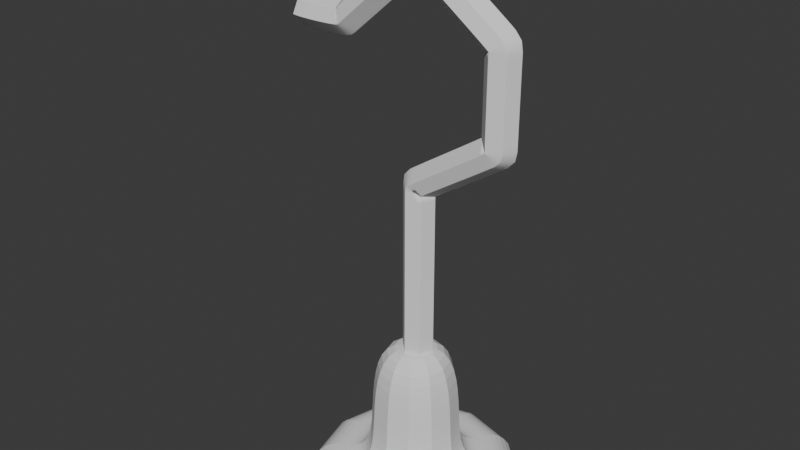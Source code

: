 # Source: gancho.blend  (saved by Blender 4.4.30; exported with 4.5.12 LTS)
import bpy
from mathutils import Matrix  # noqa: F401  (used for matrix-valued properties, if any)

bpy.ops.wm.read_factory_settings(use_empty=True)
scene = bpy.context.scene
scene.name = 'Scene'

# ---- collections
col_collection = bpy.data.collections.new('Collection'); scene.collection.children.link(col_collection)

# ---- world
world_world = bpy.data.worlds.new('World'); scene.world = world_world
world_world.use_nodes = True; world_world.node_tree.nodes.clear()
_N = world_world.node_tree.nodes; _L = world_world.node_tree.links
n0 = _N.new('ShaderNodeOutputWorld'); n0.name = 'World Output'; n0.location = (300, 300)
n1 = _N.new('ShaderNodeBackground'); n1.name = 'Background'; n1.location = (10, 300)
n1.inputs[0].default_value = (0.05088, 0.05088, 0.05088, 1.0)
_L.new(n1.outputs[0], n0.inputs[0])
n0.is_active_output = True
world_world.color = (0.05088, 0.05088, 0.05088)
world_world.sun_shadow_jitter_overblur = 0.0

# ---- meshes
me_mesh = bpy.data.meshes.new('Mesh')
me_mesh.from_pydata([(-1.0, 0.0, 0.0), (-0.9364, 0.05319, -3.815e-10), (-0.8713, 0.08985, -1.377e-09), (-0.8054, 0.1131, -2.762e-09), (-0.7395, 0.126, -4.313e-09), (-0.6745, 0.1318, -5.806e-09), (-0.6112, 0.1335, -7.017e-09), (-0.5504, 0.1343, -7.722e-09), (-0.4929, 0.1373, -7.699e-09), (-0.4395, 0.1456, -6.721e-09), (-0.3911, 0.1623, -4.567e-09), (-0.3484, 0.1906, -1.011e-09), (-0.3123, 0.2335, 4.169e-09), (-0.2858, 0.2931, 1.11e-08), (-0.2689, 0.3668, 1.948e-08), (-0.2582, 0.4509, 2.893e-08), (-0.2502, 0.5418, 3.904e-08), (-0.2415, 0.6358, 4.944e-08), (-0.2285, 0.7292, 5.973e-08), (-0.2078, 0.8183, 6.95e-08), (-0.176, 0.8995, 7.839e-08), (-0.1295, 0.969, 8.598e-08), (-0.06482, 1.023, 9.188e-08), (0.02141, 1.058, 9.572e-08), (0.1327, 1.071, 9.708e-08), (-0.8287, -2.794e-08, -0.6391), (-0.7737, 0.05319, -0.6074), (-0.7173, 0.08985, -0.5748), (-0.6602, 0.1131, -0.5418), (-0.6032, 0.126, -0.5089), (-0.5469, 0.1318, -0.4764), (-0.4921, 0.1335, -0.4448), (-0.4394, 0.1343, -0.4143), (-0.3896, 0.1373, -0.3856), (-0.3434, 0.1456, -0.3589), (-0.3014, 0.1623, -0.3347), (-0.2645, 0.1906, -0.3134), (-0.2332, 0.2335, -0.2953), (-0.2102, 0.2931, -0.282), (-0.1956, 0.3668, -0.2736), (-0.1863, 0.4509, -0.2682), (-0.1794, 0.5418, -0.2642), (-0.1718, 0.6358, -0.2599), (-0.1606, 0.7292, -0.2534), (-0.1427, 0.8183, -0.243), (-0.1151, 0.8995, -0.2271), (-0.07483, 0.969, -0.2039), (-0.01886, 1.023, -0.1715), (0.05582, 1.058, -0.1284), (0.1522, 1.071, -0.07278), (-0.3609, -4.839e-08, -1.107), (-0.3291, 0.05319, -1.052), (-0.2965, 0.08985, -0.9956), (-0.2636, 0.1131, -0.9385), (-0.2306, 0.126, -0.8814), (-0.1981, 0.1318, -0.8252), (-0.1665, 0.1335, -0.7703), (-0.1361, 0.1343, -0.7177), (-0.1073, 0.1373, -0.6679), (-0.08064, 0.1456, -0.6216), (-0.05642, 0.1623, -0.5797), (-0.03508, 0.1906, -0.5427), (-0.01703, 0.2335, -0.5115), (-0.003757, 0.2931, -0.4885), (0.004688, 0.3668, -0.4739), (0.01004, 0.4509, -0.4646), (0.01403, 0.5418, -0.4577), (0.0184, 0.6358, -0.4501), (0.02489, 0.7292, -0.4389), (0.03522, 0.8183, -0.421), (0.05115, 0.8995, -0.3934), (0.07441, 0.969, -0.3531), (0.1067, 1.023, -0.2971), (0.1498, 1.058, -0.2224), (0.2055, 1.071, -0.1261), (0.2783, -5.587e-08, -1.278), (0.2783, 0.05319, -1.215), (0.2783, 0.08985, -1.15), (0.2783, 0.1131, -1.084), (0.2783, 0.126, -1.018), (0.2783, 0.1318, -0.9528), (0.2783, 0.1335, -0.8895), (0.2783, 0.1343, -0.8287), (0.2783, 0.1373, -0.7712), (0.2783, 0.1456, -0.7178), (0.2783, 0.1623, -0.6694), (0.2783, 0.1906, -0.6267), (0.2783, 0.2335, -0.5906), (0.2783, 0.2931, -0.5641), (0.2783, 0.3668, -0.5472), (0.2783, 0.4509, -0.5365), (0.2783, 0.5418, -0.5285), (0.2783, 0.6358, -0.5197), (0.2783, 0.7292, -0.5068), (0.2783, 0.8183, -0.4861), (0.2783, 0.8995, -0.4542), (0.2783, 0.969, -0.4077), (0.2783, 1.023, -0.3431), (0.2783, 1.058, -0.2569), (0.2783, 1.071, -0.1456), (0.9174, -4.839e-08, -1.107), (0.8856, 0.05319, -1.052), (0.8531, 0.08985, -0.9956), (0.8201, 0.1131, -0.9385), (0.7872, 0.126, -0.8814), (0.7547, 0.1318, -0.8252), (0.723, 0.1335, -0.7703), (0.6926, 0.1343, -0.7177), (0.6639, 0.1373, -0.6679), (0.6372, 0.1456, -0.6216), (0.613, 0.1623, -0.5797), (0.5916, 0.1906, -0.5427), (0.5736, 0.2335, -0.5115), (0.5603, 0.2931, -0.4885), (0.5518, 0.3668, -0.4739), (0.5465, 0.4509, -0.4646), (0.5425, 0.5418, -0.4577), (0.5381, 0.6358, -0.4501), (0.5317, 0.7292, -0.4389), (0.5213, 0.8183, -0.421), (0.5054, 0.8995, -0.3934), (0.4821, 0.969, -0.3531), (0.4498, 1.023, -0.2971), (0.4067, 1.058, -0.2224), (0.351, 1.071, -0.1261), (1.385, -2.794e-08, -0.6391), (1.33, 0.05319, -0.6074), (1.274, 0.08985, -0.5748), (1.217, 0.1131, -0.5418), (1.16, 0.126, -0.5089), (1.103, 0.1318, -0.4764), (1.049, 0.1335, -0.4448), (0.9959, 0.1343, -0.4143), (0.9461, 0.1373, -0.3856), (0.8999, 0.1456, -0.3589), (0.858, 0.1623, -0.3347), (0.821, 0.1906, -0.3134), (0.7897, 0.2335, -0.2953), (0.7668, 0.2931, -0.282), (0.7521, 0.3668, -0.2736), (0.7429, 0.4509, -0.2682), (0.7359, 0.5418, -0.2642), (0.7284, 0.6358, -0.2599), (0.7171, 0.7292, -0.2534), (0.6992, 0.8183, -0.243), (0.6716, 0.8995, -0.2271), (0.6314, 0.969, -0.2039), (0.5754, 1.023, -0.1715), (0.5007, 1.058, -0.1284), (0.4043, 1.071, -0.07278), (1.557, 2.398e-14, 6.407e-07), (1.493, 0.05319, 5.811e-07), (1.428, 0.08985, 6.109e-07), (1.362, 0.1131, 6.109e-07), (1.296, 0.126, 6.407e-07), (1.231, 0.1318, 5.215e-07), (1.168, 0.1335, 6.706e-07), (1.107, 0.1343, 5.811e-07), (1.049, 0.1373, 6.407e-07), (0.9961, 0.1456, 5.811e-07), (0.9477, 0.1623, 6.109e-07), (0.905, 0.1906, 6.109e-07), (0.8689, 0.2335, 6.109e-07), (0.8423, 0.2931, 5.215e-07), (0.8254, 0.3668, 5.215e-07), (0.8147, 0.4509, 5.364e-07), (0.8067, 0.5418, 4.768e-07), (0.798, 0.6358, 4.917e-07), (0.785, 0.7292, 4.917e-07), (0.7644, 0.8183, 4.47e-07), (0.7325, 0.8995, 4.619e-07), (0.686, 0.969, 4.172e-07), (0.6214, 1.023, 4.023e-07), (0.5351, 1.058, 3.725e-07), (0.4238, 1.071, 3.576e-07), (1.385, 2.794e-08, 0.6391), (1.33, 0.05319, 0.6074), (1.274, 0.08985, 0.5748), (1.217, 0.1131, 0.5418), (1.16, 0.126, 0.5089), (1.103, 0.1318, 0.4764), (1.049, 0.1335, 0.4448), (0.9959, 0.1343, 0.4143), (0.9461, 0.1373, 0.3856), (0.8999, 0.1456, 0.3589), (0.858, 0.1623, 0.3347), (0.821, 0.1906, 0.3134), (0.7897, 0.2335, 0.2953), (0.7668, 0.2931, 0.282), (0.7521, 0.3668, 0.2736), (0.7429, 0.4509, 0.2682), (0.7359, 0.5418, 0.2642), (0.7284, 0.6358, 0.2599), (0.7171, 0.7292, 0.2534), (0.6992, 0.8183, 0.243), (0.6716, 0.8995, 0.2271), (0.6314, 0.969, 0.2039), (0.5754, 1.023, 0.1715), (0.5007, 1.058, 0.1284), (0.4043, 1.071, 0.07278), (0.9174, 4.839e-08, 1.107), (0.8856, 0.05319, 1.052), (0.8531, 0.08985, 0.9956), (0.8201, 0.1131, 0.9385), (0.7872, 0.126, 0.8814), (0.7547, 0.1318, 0.8252), (0.723, 0.1335, 0.7703), (0.6926, 0.1343, 0.7177), (0.6639, 0.1373, 0.6679), (0.6372, 0.1456, 0.6216), (0.613, 0.1623, 0.5797), (0.5916, 0.1906, 0.5427), (0.5736, 0.2335, 0.5115), (0.5603, 0.2931, 0.4885), (0.5518, 0.3668, 0.4739), (0.5465, 0.4509, 0.4646), (0.5425, 0.5418, 0.4577), (0.5381, 0.6358, 0.4501), (0.5317, 0.7292, 0.4389), (0.5213, 0.8183, 0.421), (0.5054, 0.8995, 0.3934), (0.4821, 0.969, 0.3531), (0.4498, 1.023, 0.2971), (0.4067, 1.058, 0.2224), (0.351, 1.071, 0.1261), (0.2783, 5.587e-08, 1.278), (0.2783, 0.05319, 1.215), (0.2783, 0.08985, 1.15), (0.2783, 0.1131, 1.084), (0.2783, 0.126, 1.018), (0.2783, 0.1318, 0.9528), (0.2783, 0.1335, 0.8895), (0.2783, 0.1343, 0.8287), (0.2783, 0.1373, 0.7712), (0.2783, 0.1456, 0.7178), (0.2783, 0.1623, 0.6694), (0.2783, 0.1906, 0.6267), (0.2783, 0.2335, 0.5906), (0.2783, 0.2931, 0.5641), (0.2783, 0.3668, 0.5472), (0.2783, 0.4509, 0.5365), (0.2783, 0.5418, 0.5285), (0.2783, 0.6358, 0.5197), (0.2783, 0.7292, 0.5068), (0.2783, 0.8183, 0.4861), (0.2783, 0.8995, 0.4542), (0.2783, 0.969, 0.4077), (0.2783, 1.023, 0.3431), (0.2783, 1.058, 0.2569), (0.2783, 1.071, 0.1456), (-0.3609, 4.839e-08, 1.107), (-0.3291, 0.05319, 1.052), (-0.2965, 0.08985, 0.9956), (-0.2636, 0.1131, 0.9385), (-0.2306, 0.126, 0.8814), (-0.1981, 0.1318, 0.8252), (-0.1665, 0.1335, 0.7703), (-0.1361, 0.1343, 0.7177), (-0.1073, 0.1373, 0.6679), (-0.08064, 0.1456, 0.6216), (-0.05642, 0.1623, 0.5797), (-0.03508, 0.1906, 0.5427), (-0.01703, 0.2335, 0.5115), (-0.003757, 0.2931, 0.4885), (0.004688, 0.3668, 0.4739), (0.01004, 0.4509, 0.4646), (0.01403, 0.5418, 0.4577), (0.0184, 0.6358, 0.4501), (0.02489, 0.7292, 0.4389), (0.03522, 0.8183, 0.421), (0.05115, 0.8995, 0.3934), (0.07441, 0.969, 0.3531), (0.1067, 1.023, 0.2971), (0.1498, 1.058, 0.2224), (0.2055, 1.071, 0.1261), (-0.8287, 2.794e-08, 0.6391), (-0.7737, 0.05319, 0.6074), (-0.7173, 0.08985, 0.5748), (-0.6602, 0.1131, 0.5418), (-0.6032, 0.126, 0.5089), (-0.5469, 0.1318, 0.4764), (-0.4921, 0.1335, 0.4448), (-0.4394, 0.1343, 0.4143), (-0.3896, 0.1373, 0.3856), (-0.3434, 0.1456, 0.3589), (-0.3014, 0.1623, 0.3347), (-0.2645, 0.1906, 0.3134), (-0.2332, 0.2335, 0.2953), (-0.2102, 0.2931, 0.282), (-0.1956, 0.3668, 0.2736), (-0.1863, 0.4509, 0.2682), (-0.1794, 0.5418, 0.2642), (-0.1718, 0.6358, 0.2599), (-0.1606, 0.7292, 0.2534), (-0.1427, 0.8183, 0.243), (-0.1151, 0.8995, 0.2271), (-0.07483, 0.969, 0.2039), (-0.01886, 1.023, 0.1715), (0.05582, 1.058, 0.1284), (0.1522, 1.071, 0.07278), (-1.0, 2.665e-15, -1.639e-07), (-0.9364, 0.05319, 7.451e-08), (-0.8713, 0.08985, -1.043e-07), (-0.8054, 0.1131, -4.47e-08), (-0.7395, 0.126, -1.639e-07), (-0.6745, 0.1318, -1.043e-07), (-0.6112, 0.1335, -2.533e-07), (-0.5504, 0.1343, 0.0), (-0.4929, 0.1373, -1.341e-07), (-0.4395, 0.1456, -7.451e-08), (-0.3911, 0.1623, -1.192e-07), (-0.3484, 0.1906, -4.47e-08), (-0.3123, 0.2335, -1.788e-07), (-0.2858, 0.2931, 1.49e-08), (-0.2689, 0.3668, 1.49e-08), (-0.2582, 0.4509, -5.96e-08), (-0.2502, 0.5418, 4.47e-08), (-0.2415, 0.6358, 5.96e-08), (-0.2285, 0.7292, 1.49e-08), (-0.2078, 0.8183, 1.49e-08), (-0.176, 0.8995, 1.49e-08), (-0.1295, 0.969, 8.941e-08), (-0.06482, 1.023, 4.47e-08), (0.02141, 1.058, 7.451e-08), (0.1327, 1.071, 5.96e-08)], [], [(14, 15, 40, 39), (7, 8, 33, 32), (22, 23, 48, 47), (0, 1, 26, 25), (15, 16, 41, 40), (8, 9, 34, 33), (23, 24, 49, 48), (1, 2, 27, 26), (16, 17, 42, 41), (9, 10, 35, 34), (2, 3, 28, 27), (17, 18, 43, 42), (10, 11, 36, 35), (3, 4, 29, 28), (18, 19, 44, 43), (11, 12, 37, 36), (4, 5, 30, 29), (19, 20, 45, 44), (12, 13, 38, 37), (5, 6, 31, 30), (20, 21, 46, 45), (13, 14, 39, 38), (6, 7, 32, 31), (21, 22, 47, 46), (37, 38, 63, 62), (30, 31, 56, 55), (45, 46, 71, 70), (38, 39, 64, 63), (31, 32, 57, 56), (46, 47, 72, 71), (39, 40, 65, 64), (32, 33, 58, 57), (47, 48, 73, 72), (25, 26, 51, 50), (40, 41, 66, 65), (33, 34, 59, 58), (48, 49, 74, 73), (26, 27, 52, 51), (41, 42, 67, 66), (34, 35, 60, 59), (27, 28, 53, 52), (42, 43, 68, 67), (35, 36, 61, 60), (28, 29, 54, 53), (43, 44, 69, 68), (36, 37, 62, 61), (29, 30, 55, 54), (44, 45, 70, 69), (50, 51, 76, 75), (65, 66, 91, 90), (58, 59, 84, 83), (73, 74, 99, 98), (51, 52, 77, 76), (66, 67, 92, 91), (59, 60, 85, 84), (52, 53, 78, 77), (67, 68, 93, 92), (60, 61, 86, 85), (53, 54, 79, 78), (68, 69, 94, 93), (61, 62, 87, 86), (54, 55, 80, 79), (69, 70, 95, 94), (62, 63, 88, 87), (55, 56, 81, 80), (70, 71, 96, 95), (63, 64, 89, 88), (56, 57, 82, 81), (71, 72, 97, 96), (64, 65, 90, 89), (57, 58, 83, 82), (72, 73, 98, 97), (78, 79, 104, 103), (93, 94, 119, 118), (86, 87, 112, 111), (79, 80, 105, 104), (94, 95, 120, 119), (87, 88, 113, 112), (80, 81, 106, 105), (95, 96, 121, 120), (88, 89, 114, 113), (81, 82, 107, 106), (96, 97, 122, 121), (89, 90, 115, 114), (82, 83, 108, 107), (97, 98, 123, 122), (75, 76, 101, 100), (90, 91, 116, 115), (83, 84, 109, 108), (98, 99, 124, 123), (76, 77, 102, 101), (91, 92, 117, 116), (84, 85, 110, 109), (77, 78, 103, 102), (92, 93, 118, 117), (85, 86, 111, 110), (113, 114, 139, 138), (106, 107, 132, 131), (121, 122, 147, 146), (114, 115, 140, 139), (107, 108, 133, 132), (122, 123, 148, 147), (100, 101, 126, 125), (115, 116, 141, 140), (108, 109, 134, 133), (123, 124, 149, 148), (101, 102, 127, 126), (116, 117, 142, 141), (109, 110, 135, 134), (102, 103, 128, 127), (117, 118, 143, 142), (110, 111, 136, 135), (103, 104, 129, 128), (118, 119, 144, 143), (111, 112, 137, 136), (104, 105, 130, 129), (119, 120, 145, 144), (112, 113, 138, 137), (105, 106, 131, 130), (120, 121, 146, 145), (126, 127, 152, 151), (141, 142, 167, 166), (134, 135, 160, 159), (127, 128, 153, 152), (142, 143, 168, 167), (135, 136, 161, 160), (128, 129, 154, 153), (143, 144, 169, 168), (136, 137, 162, 161), (129, 130, 155, 154), (144, 145, 170, 169), (137, 138, 163, 162), (130, 131, 156, 155), (145, 146, 171, 170), (138, 139, 164, 163), (131, 132, 157, 156), (146, 147, 172, 171), (139, 140, 165, 164), (132, 133, 158, 157), (147, 148, 173, 172), (125, 126, 151, 150), (140, 141, 166, 165), (133, 134, 159, 158), (148, 149, 174, 173), (154, 155, 180, 179), (169, 170, 195, 194), (162, 163, 188, 187), (155, 156, 181, 180), (170, 171, 196, 195), (163, 164, 189, 188), (156, 157, 182, 181), (171, 172, 197, 196), (164, 165, 190, 189), (157, 158, 183, 182), (172, 173, 198, 197), (150, 151, 176, 175), (165, 166, 191, 190), (158, 159, 184, 183), (173, 174, 199, 198), (151, 152, 177, 176), (166, 167, 192, 191), (159, 160, 185, 184), (152, 153, 178, 177), (167, 168, 193, 192), (160, 161, 186, 185), (153, 154, 179, 178), (168, 169, 194, 193), (161, 162, 187, 186), (189, 190, 215, 214), (182, 183, 208, 207), (197, 198, 223, 222), (175, 176, 201, 200), (190, 191, 216, 215), (183, 184, 209, 208), (198, 199, 224, 223), (176, 177, 202, 201), (191, 192, 217, 216), (184, 185, 210, 209), (177, 178, 203, 202), (192, 193, 218, 217), (185, 186, 211, 210), (178, 179, 204, 203), (193, 194, 219, 218), (186, 187, 212, 211), (179, 180, 205, 204), (194, 195, 220, 219), (187, 188, 213, 212), (180, 181, 206, 205), (195, 196, 221, 220), (188, 189, 214, 213), (181, 182, 207, 206), (196, 197, 222, 221), (202, 203, 228, 227), (217, 218, 243, 242), (210, 211, 236, 235), (203, 204, 229, 228), (218, 219, 244, 243), (211, 212, 237, 236), (204, 205, 230, 229), (219, 220, 245, 244), (212, 213, 238, 237), (205, 206, 231, 230), (220, 221, 246, 245), (213, 214, 239, 238), (206, 207, 232, 231), (221, 222, 247, 246), (214, 215, 240, 239), (207, 208, 233, 232), (222, 223, 248, 247), (200, 201, 226, 225), (215, 216, 241, 240), (208, 209, 234, 233), (223, 224, 249, 248), (201, 202, 227, 226), (216, 217, 242, 241), (209, 210, 235, 234), (230, 231, 256, 255), (245, 246, 271, 270), (238, 239, 264, 263), (231, 232, 257, 256), (246, 247, 272, 271), (239, 240, 265, 264), (232, 233, 258, 257), (247, 248, 273, 272), (225, 226, 251, 250), (240, 241, 266, 265), (233, 234, 259, 258), (248, 249, 274, 273), (226, 227, 252, 251), (241, 242, 267, 266), (234, 235, 260, 259), (227, 228, 253, 252), (242, 243, 268, 267), (235, 236, 261, 260), (228, 229, 254, 253), (243, 244, 269, 268), (236, 237, 262, 261), (229, 230, 255, 254), (244, 245, 270, 269), (237, 238, 263, 262), (265, 266, 291, 290), (258, 259, 284, 283), (273, 274, 299, 298), (251, 252, 277, 276), (266, 267, 292, 291), (259, 260, 285, 284), (252, 253, 278, 277), (267, 268, 293, 292), (260, 261, 286, 285), (253, 254, 279, 278), (268, 269, 294, 293), (261, 262, 287, 286), (254, 255, 280, 279), (269, 270, 295, 294), (262, 263, 288, 287), (255, 256, 281, 280), (270, 271, 296, 295), (263, 264, 289, 288), (256, 257, 282, 281), (271, 272, 297, 296), (264, 265, 290, 289), (257, 258, 283, 282), (272, 273, 298, 297), (250, 251, 276, 275), (278, 279, 304, 303), (293, 294, 319, 318), (286, 287, 312, 311), (279, 280, 305, 304), (294, 295, 320, 319), (287, 288, 313, 312), (280, 281, 306, 305), (295, 296, 321, 320), (288, 289, 314, 313), (281, 282, 307, 306), (296, 297, 322, 321), (289, 290, 315, 314), (282, 283, 308, 307), (297, 298, 323, 322), (275, 276, 301, 300), (290, 291, 316, 315), (283, 284, 309, 308), (298, 299, 324, 323), (276, 277, 302, 301), (291, 292, 317, 316), (284, 285, 310, 309), (277, 278, 303, 302), (292, 293, 318, 317), (285, 286, 311, 310), (49, 324, 299, 274, 249, 224, 199, 174, 149, 124, 99, 74), (50, 75, 100, 125, 150, 175, 200, 225, 250, 275, 300, 25)])
me_mesh.update()

# ---- curves / text
cu_curva_bezier_003 = bpy.data.curves.new('Curva_Bezier.003', 'CURVE')
cu_curva_bezier_003.dimensions = '3D'
_sp = cu_curva_bezier_003.splines.new('BEZIER'); _sp.bezier_points.add(6)
_sp.bezier_points.foreach_set('co', [0.06334, -13.36, -2.289e-05, -0.006958, -10.12, -2.289e-05, -4.489, -4.88, -2.289e-05, -0.5466, 0.6074, 0.0, 5.258, 0.6193, 0.007031, 8.931, -4.883, -0.04239, 20.4, -4.847, -0.02833])
_sp.bezier_points.foreach_set('handle_left', [0.02791, -13.95, -0.0925, 0.08135, -10.23, -2.289e-05, -4.517, -4.939, -2.289e-05, -0.6135, 0.6087, 0.0, 5.192, 0.6193, 0.007031, 8.879, -4.883, -0.04239, 19.4, -4.847, -0.02833])
_sp.bezier_points.foreach_set('handle_right', [0.09989, -12.74, 0.09539, -0.08812, -10.03, -2.289e-05, -4.459, -4.818, -2.289e-05, -0.452, 0.6056, 0.0, 5.324, 0.6193, 0.007031, 8.982, -4.883, -0.04239, 21.4, -4.847, -0.02833])
for _p, _l, _r in zip(_sp.bezier_points, ['ALIGNED', 'ALIGNED', 'ALIGNED', 'ALIGNED', 'ALIGNED', 'ALIGNED', 'ALIGNED'], ['ALIGNED', 'ALIGNED', 'ALIGNED', 'ALIGNED', 'ALIGNED', 'ALIGNED', 'ALIGNED']): _p.handle_left_type = _l; _p.handle_right_type = _r
_sp.order_u = 0
_sp.order_v = 0
_sp = cu_curva_bezier_003.splines.new('BEZIER'); _sp.bezier_points.add(0)
_sp.bezier_points.foreach_set('co', [-0.006958, -10.12, -2.289e-05])
_sp.bezier_points.foreach_set('handle_left', [0.08135, -10.13, -2.289e-05])
_sp.bezier_points.foreach_set('handle_right', [-0.08812, -10.12, -2.289e-05])
for _p, _l, _r in zip(_sp.bezier_points, ['ALIGNED'], ['ALIGNED']): _p.handle_left_type = _l; _p.handle_right_type = _r
_sp.order_u = 0
_sp.order_v = 0
_sp = cu_curva_bezier_003.splines.new('BEZIER'); _sp.bezier_points.add(0)
_sp.bezier_points.foreach_set('co', [-0.5466, 0.6074, 0.0])
_sp.bezier_points.foreach_set('handle_left', [-0.6135, 0.6087, 0.0])
_sp.bezier_points.foreach_set('handle_right', [-0.452, 0.6056, 0.0])
for _p, _l, _r in zip(_sp.bezier_points, ['ALIGNED'], ['ALIGNED']): _p.handle_left_type = _l; _p.handle_right_type = _r
_sp.order_u = 0
_sp.order_v = 0
cu_curva_bezier_003.use_path = True
cu_curva_bezier_003.bevel_mode = 'OBJECT'
cu_curva_bezier_003.fill_mode = 'FULL'
cu_curva_bezier_003.use_fill_caps = True
cu_c_rculo_bezier_003 = bpy.data.curves.new('Círculo_Bezier.003', 'CURVE')
cu_c_rculo_bezier_003.dimensions = '3D'
_sp = cu_c_rculo_bezier_003.splines.new('BEZIER'); _sp.bezier_points.add(5)
_sp.bezier_points.foreach_set('co', [-1.088, -0.1736, 0.0, -0.689, 0.7047, 0.0, 0.1869, 1.044, 0.0, 1.0, 0.2487, 0.0, 0.718, -0.6767, -0.0005499, -0.2573, -0.9788, 0.0])
_sp.bezier_points.foreach_set('handle_left', [-1.088, -0.1798, 0.0, -0.7046, 0.6966, 0.0, 0.1854, 1.044, 0.0, 1.0, 0.2558, 0.0, 0.7285, -0.6643, -0.0005499, -0.2476, -0.9788, 0.0])
_sp.bezier_points.foreach_set('handle_right', [-1.088, -0.1705, 0.0, -0.6733, 0.7127, 0.0, 0.1898, 1.044, 0.0, 1.0, 0.2452, 0.0, 0.7075, -0.689, -0.0005499, -0.2767, -0.9788, 0.0])
for _p, _l, _r in zip(_sp.bezier_points, ['ALIGNED', 'ALIGNED', 'ALIGNED', 'ALIGNED', 'ALIGNED', 'ALIGNED'], ['ALIGNED', 'ALIGNED', 'ALIGNED', 'ALIGNED', 'ALIGNED', 'ALIGNED']): _p.handle_left_type = _l; _p.handle_right_type = _r
_sp.order_u = 0
_sp.order_v = 0
_sp.use_cyclic_u = True
cu_c_rculo_bezier_003.use_path = True
cu_c_rculo_bezier_003.fill_mode = 'FULL'

# ---- objects
ob_curva_bezier = bpy.data.objects.new('Curva_Bezier', cu_curva_bezier_003)
ob_c_rculo_bezier = bpy.data.objects.new('Círculo_Bezier', cu_c_rculo_bezier_003)
ob_curva_bezier_001 = bpy.data.objects.new('Curva_Bezier.001', me_mesh)

# ---- transforms, parenting, visibility, modifiers, constraints
ob_curva_bezier.location = (4.228, 0.0, 18.56)
ob_curva_bezier.rotation_euler = (-2.014, 1.567, -3.584)
ob_curva_bezier.delta_scale = (0.9, 0.9, 0.9)
ob_c_rculo_bezier.location = (-0.2783, -0.1562, 1.192e-07)
ob_curva_bezier_001.location = (-1.604, 0.0, -8.098)
ob_curva_bezier_001.scale = (2.4, 4.0, 2.4)
ob_curva_bezier_001.delta_rotation_euler = (1.571, 0.0, 0.0)
ob_curva_bezier_001.delta_scale = (2.0, 2.0, 2.0)
_m = ob_curva_bezier_001.modifiers.new('Booleana', 'BOOLEAN')
_m.operation = 'UNION'
cu_curva_bezier_003.bevel_object = ob_c_rculo_bezier

# ---- collection membership
col_collection.objects.link(ob_curva_bezier)
col_collection.objects.link(ob_c_rculo_bezier)
col_collection.objects.link(ob_curva_bezier_001)

# ---- scene / render settings (as saved in the file)
scene.frame_start = 1; scene.frame_end = 250; scene.frame_set(1)
scene.render.engine = 'BLENDER_EEVEE_NEXT'
bpy.context.view_layer.update()

# ---- added for rendering (the .blend has no active camera and no usable light): camera, sun
cam_auto = bpy.data.cameras.new('AutoCamera')
cam_auto.lens = 50.0
cam_auto.sensor_width = 36.0
cam_auto.clip_end = 1000.0
ob_auto_camera = bpy.data.objects.new('AutoCamera', cam_auto)
scene.collection.objects.link(ob_auto_camera)
ob_auto_camera.location = (32.7478, -41.0323, 35.079)
ob_auto_camera.rotation_euler = (1.09748, -7.21219e-08, 0.694738)
scene.camera = ob_auto_camera
light_auto_sun = bpy.data.lights.new('AutoSun', 'SUN')
light_auto_sun.energy = 3.0
light_auto_sun.angle = 0.0523599
ob_auto_sun = bpy.data.objects.new('AutoSun', light_auto_sun)
scene.collection.objects.link(ob_auto_sun)
ob_auto_sun.rotation_euler = (0.872665, 0.174533, 0.523599)
bpy.context.view_layer.update()
